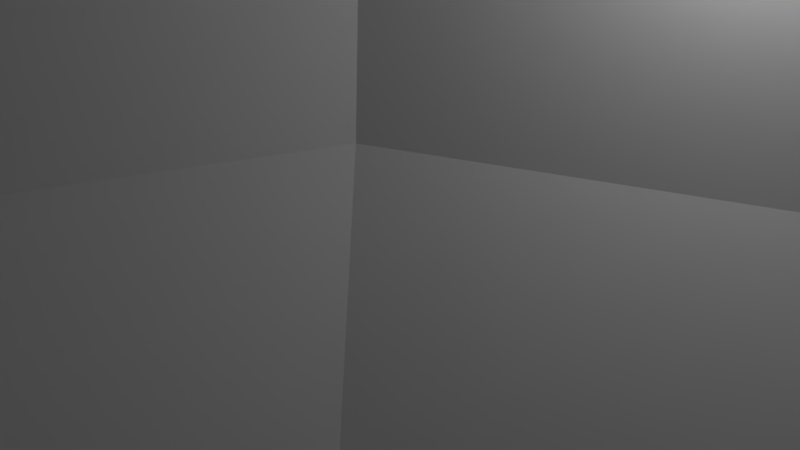 # Source: walls.blend  (saved by Blender 2.77.0; exported with 4.5.12 LTS)
import bpy
from mathutils import Matrix  # noqa: F401  (used for matrix-valued properties, if any)

bpy.ops.wm.read_factory_settings(use_empty=True)
scene = bpy.context.scene
scene.name = 'Scene'

# ---- collections
col_collection_1 = bpy.data.collections.new('Collection 1'); scene.collection.children.link(col_collection_1)

# ---- materials (node trees are filled in below, after node groups)
mat_material = bpy.data.materials.new('Material')
mat_material.alpha_threshold = 0.0
mat_material.use_transparent_shadow = False
mat_material.roughness = 0.5
mat_material.line_color = (0.0, 0.0, 0.0, 1.0)

# ---- material node trees

# ---- world
world_world = bpy.data.worlds.new('World'); scene.world = world_world
world_world.color = (0.05088, 0.05088, 0.05088)
world_world.use_sun_shadow = False
world_world.sun_shadow_jitter_overblur = 0.0
world_world.cycles.sampling_method = 'MANUAL'

# ---- cameras
cam_camera = bpy.data.cameras.new('Camera')
cam_camera.clip_end = 100.0
cam_camera.lens = 35.0
cam_camera.sensor_width = 32.0
cam_camera.sensor_height = 18.0
cam_camera.ortho_scale = 7.314
cam_camera.dof.focus_distance = 0.0
cam_camera.dof.aperture_fstop = 128.0

# ---- lights
light_lamp = bpy.data.lights.new('Lamp', 'POINT')
light_lamp.transmission_factor = 0.0
light_lamp.cutoff_distance = 30.0
light_lamp.energy = 100.0
light_lamp.shadow_buffer_clip_start = 1.001
light_lamp.shadow_soft_size = 0.1
light_lamp.shadow_maximum_resolution = 0.006
light_lamp.use_absolute_resolution = True

# ---- meshes
me_plane_004 = bpy.data.meshes.new('Plane.004')
me_plane_004.from_pydata([(-50.0, -50.0, 0.002225), (-50.0, -15.25, 24.62), (-50.0, -23.8, 4.695), (-50.0, -36.53, 0.9508), (-50.0, -17.94, 14.2), (-59.42, -50.0, 1.889), (-50.0, -15.25, 24.63), (-57.63, -23.8, 6.224), (-59.06, -36.53, 2.765), (-53.99, -17.94, 15.01), (-67.41, -50.0, 7.238), (-50.0, -15.25, 24.64), (-64.09, -23.8, 10.56), (-66.74, -36.53, 7.908), (-57.37, -17.94, 17.28), (-72.74, -50.0, 15.24), (-50.0, -15.25, 24.66), (-68.4, -23.8, 17.03), (-71.86, -36.53, 15.6), (-59.62, -17.94, 20.67), (-74.6, -50.0, 24.66), (-49.99, -15.25, 24.66), (-69.91, -23.8, 24.66), (-73.65, -36.53, 24.66), (-60.4, -17.94, 24.66)], [], [(1, 6, 9, 4), (4, 9, 7, 2), (2, 7, 8, 3), (3, 8, 5, 0), (7, 12, 13, 8), (8, 13, 10, 5), (6, 11, 14, 9), (9, 14, 12, 7), (14, 19, 17, 12), (12, 17, 18, 13), (13, 18, 15, 10), (11, 16, 19, 14), (16, 21, 24, 19), (19, 24, 22, 17), (17, 22, 23, 18), (18, 23, 20, 15)])
me_plane_004.use_remesh_preserve_volume = False
me_plane_004.use_remesh_preserve_attributes = False
me_plane_004.use_mirror_vertex_groups = False
me_plane_004.update()
me_cube_004 = bpy.data.meshes.new('Cube.004')
me_cube_004.from_pydata([(-4.433, -4.503, 0.9907), (-4.043, -2.62, 0.9907), (-2.975, -1.02, 0.9907), (-1.376, 0.06024, 0.9907), (0.4992, 0.4346, 0.9907), (-4.433, -4.503, 21.01), (-4.043, -2.62, 21.01), (-2.975, -1.02, 21.01), (-1.376, 0.06024, 21.01), (0.4992, 0.4346, 21.01)], [], [(1, 2, 7, 6), (2, 3, 8, 7), (0, 1, 6, 5), (3, 4, 9, 8)])
me_cube_004.materials.append(mat_material)
me_cube_004.use_remesh_preserve_volume = False
me_cube_004.use_remesh_preserve_attributes = False
me_cube_004.use_mirror_vertex_groups = False
me_cube_004.update()
me_cube_003 = bpy.data.meshes.new('Cube.003')
me_cube_003.from_pydata([(-3.727, -4.497, -1.575e-08), (0.5, 0.3066, 0.5436), (0.5, 0.07749, 0.2008), (0.5, -0.2231, 0.0), (-2.503, -1.5, -4.836e-08), (0.5, 0.3767, 1.0), (-4.027, -4.497, 0.2008), (-4.256, -4.497, 0.5436), (-4.326, -4.497, 1.0), (-2.921, -1.07, 1.0), (-2.872, -1.12, 0.5436), (-2.712, -1.285, 0.2008), (-3.392, -2.881, -0.04104), (-1.113, -0.5932, -0.03615), (-3.671, -2.768, 0.1519), (-3.975, -2.64, 0.9842), (-1.347, -0.01385, 0.9857), (-3.904, -2.67, 0.5094), (-1.318, -0.08444, 0.5127), (-1.224, -0.3148, 0.1568), (-4.526, -4.497, -1.575e-08), (-4.526, -4.497, 0.2008), (-4.526, -4.497, 0.5436), (-4.526, -4.497, 1.0), (-4.129, -2.579, 0.0), (-4.129, -2.579, 0.2008), (-4.129, -2.579, 0.5436), (-4.129, -2.579, 1.0), (-3.049, -0.9517, -1.855e-08), (-3.049, -0.9517, 0.2008), (-3.049, -0.9517, 0.5436), (-3.049, -0.9517, 1.0), (-1.412, 0.1355, 1.726e-09), (-1.412, 0.1355, 0.2008), (-1.412, 0.1355, 0.5436), (-1.412, 0.1355, 1.0), (0.4938, 0.509, 6.171e-08), (0.4938, 0.509, 0.2008), (0.4938, 0.509, 0.5436), (0.4938, 0.509, 1.0)], [], [(15, 17, 10, 9), (18, 16, 9, 10), (17, 14, 11, 10), (19, 18, 10, 11), (14, 12, 4, 11), (13, 3, 2, 19), (4, 13, 19, 11), (6, 0, 12, 14), (2, 1, 18, 19), (7, 6, 14, 17), (1, 5, 16, 18), (8, 7, 17, 15), (7, 8, 23, 22), (6, 7, 22, 21), (0, 6, 21, 20), (22, 23, 27, 26), (21, 22, 26, 25), (20, 21, 25, 24), (26, 27, 31, 30), (25, 26, 30, 29), (24, 25, 29, 28), (30, 31, 35, 34), (29, 30, 34, 33), (28, 29, 33, 32), (34, 35, 39, 38), (33, 34, 38, 37), (32, 33, 37, 36), (15, 27, 23, 8), (9, 31, 27, 15), (16, 35, 31, 9), (5, 39, 35, 16), (0, 20, 24, 12), (12, 24, 28, 4), (4, 28, 32, 13), (13, 32, 36, 3)])
me_cube_003.materials.append(mat_material)
me_cube_003.use_remesh_preserve_volume = False
me_cube_003.use_remesh_preserve_attributes = False
me_cube_003.use_mirror_vertex_groups = False
me_cube_003.update()
me_plane_002 = bpy.data.meshes.new('Plane.002')
me_plane_002.from_pydata([(-50.0, -50.0, 0.0), (55.0, -50.0, 0.0), (-50.0, 50.0, 0.0), (55.0, 50.0, 0.0)], [], [(0, 2, 3, 1)])
me_plane_002.use_remesh_preserve_volume = False
me_plane_002.use_remesh_preserve_attributes = False
me_plane_002.use_mirror_vertex_groups = False
me_plane_002.update()
me_plane_001 = bpy.data.meshes.new('Plane.001')
me_plane_001.from_pydata([(-50.0, -50.0, 0.002225), (55.0, -50.0, 0.002225), (-50.0, -15.25, 24.62), (55.0, -15.25, 24.62), (-50.0, -23.8, 4.695), (55.0, -23.8, 4.695), (-50.0, -36.53, 0.9508), (2.499, -50.0, 0.002225), (55.0, -17.94, 14.2), (2.499, -15.25, 24.62), (-50.0, -17.94, 14.2), (55.0, -36.53, 0.9508), (2.499, -23.8, 4.695), (2.499, -36.53, 0.9508), (2.499, -17.94, 14.2)], [], [(14, 8, 3, 9), (13, 11, 5, 12), (6, 13, 12, 4), (0, 7, 13, 6), (7, 1, 11, 13), (10, 14, 9, 2), (4, 12, 14, 10), (12, 5, 8, 14)])
me_plane_001.use_remesh_preserve_volume = False
me_plane_001.use_remesh_preserve_attributes = False
me_plane_001.use_mirror_vertex_groups = False
me_plane_001.update()
me_plane = bpy.data.meshes.new('Plane')
me_plane.from_pydata([(-50.0, -50.0, 0.0), (55.0, -50.0, 0.0), (-50.0, 50.0, 0.0), (55.0, 50.0, 0.0)], [], [(0, 1, 3, 2)])
me_plane.use_remesh_preserve_volume = False
me_plane.use_remesh_preserve_attributes = False
me_plane.use_mirror_vertex_groups = False
me_plane.update()
me_cube_001 = bpy.data.meshes.new('Cube.001')
me_cube_001.from_pydata([(-0.5, -0.2231, 0.0), (-0.5, 0.5, 1.0), (-0.5, 0.3767, 1.0), (-0.5, 0.3066, 0.5436), (-0.5, 0.07749, 0.2008), (20.5, -0.2231, -1.075e-07), (20.5, 0.5, 1.0), (20.5, 0.3767, 1.0), (20.5, 0.3066, 0.5436), (20.5, 0.07749, 0.2008), (-0.5, 0.5, 5.374e-08), (20.5, 0.5, -5.374e-08), (20.5, 0.1385, -8.06e-08), (-0.5, 0.1385, 2.687e-08)], [], [(2, 3, 8, 7), (1, 2, 7, 6), (3, 4, 9, 8), (4, 0, 5, 9), (5, 0, 13, 10, 11, 12), (1, 6, 11, 10), (9, 5, 12), (8, 9, 12, 11), (7, 8, 11, 6), (0, 4, 13), (3, 10, 13, 4), (2, 1, 10, 3)])
me_cube_001.materials.append(mat_material)
me_cube_001.use_remesh_preserve_volume = False
me_cube_001.use_remesh_preserve_attributes = False
me_cube_001.use_mirror_vertex_groups = False
me_cube_001.update()
me_sphere = bpy.data.meshes.new('Sphere')
me_sphere.from_pydata([(-5.558, 0.0, 5.558), (-7.262, 0.0, 3.008), (-7.262, 0.0, -3.008), (-5.558, 0.0, -5.558), (-1.187e-06, 0.0, -7.86), (-2.127, 2.127, 7.262), (-3.93, 3.93, 5.558), (-5.135, 5.135, 3.008), (-5.558, 5.558, -3.436e-07), (-5.135, 5.135, -3.008), (-3.93, 3.93, -5.558), (-2.127, 2.127, -7.262), (-1.182e-06, 3.008, 7.262), (-1.063e-06, 5.558, 5.558), (-1.54e-06, 7.262, 3.008), (-1.301e-06, 7.86, -3.436e-07), (-1.54e-06, 7.262, -3.008), (-1.063e-06, 5.558, -5.558), (-1.182e-06, 3.008, -7.262), (-2.026e-06, -8.392e-07, 7.86), (2.127, 2.127, 7.262), (3.93, 3.93, 5.558), (5.135, 5.135, 3.008), (5.558, 5.558, -3.436e-07), (5.135, 5.135, -3.008), (3.93, 3.93, -5.558), (2.127, 2.127, -7.262), (3.008, -4.748e-09, 7.262), (5.558, -3.624e-07, 5.558), (7.262, 1.145e-07, 3.008), (7.86, 3.529e-07, -3.436e-07), (7.262, 1.145e-07, -3.008), (5.558, -3.624e-07, -5.558), (3.008, -4.748e-09, -7.262), (2.127, -2.127, 7.262), (3.93, -3.93, 5.558), (5.135, -5.135, 3.008), (5.558, -5.558, -3.436e-07), (5.135, -5.135, -3.008), (3.93, -3.93, -5.558), (2.127, -2.127, -7.262), (-1.182e-06, -3.008, 7.262), (-1.54e-06, -5.558, 5.558), (-1.301e-06, -7.262, 3.008), (-8.245e-07, -7.86, -3.436e-07), (-1.301e-06, -7.262, -3.008), (-1.54e-06, -5.558, -5.558), (-1.182e-06, -3.008, -7.262), (-2.127, -2.127, 7.262), (-3.93, -3.93, 5.558), (-5.135, -5.135, 3.008), (-5.558, -5.558, -3.436e-07), (-5.135, -5.135, -3.008), (-3.93, -3.93, -5.558), (-2.127, -2.127, -7.262), (-3.008, -4.748e-09, 7.262), (-7.86, -6.008e-07, -3.436e-07), (-3.008, -4.748e-09, -7.262)], [], [(56, 1, 7, 8), (0, 55, 5, 6), (57, 3, 10, 11), (2, 56, 8, 9), (1, 0, 6, 7), (55, 19, 5), (4, 57, 11), (3, 2, 9, 10), (11, 10, 17, 18), (9, 8, 15, 16), (7, 6, 13, 14), (5, 19, 12), (4, 11, 18), (10, 9, 16, 17), (8, 7, 14, 15), (6, 5, 12, 13), (12, 19, 20), (4, 18, 26), (17, 16, 24, 25), (15, 14, 22, 23), (13, 12, 20, 21), (18, 17, 25, 26), (16, 15, 23, 24), (14, 13, 21, 22), (25, 24, 31, 32), (23, 22, 29, 30), (21, 20, 27, 28), (26, 25, 32, 33), (24, 23, 30, 31), (22, 21, 28, 29), (20, 19, 27), (4, 26, 33), (33, 32, 39, 40), (31, 30, 37, 38), (29, 28, 35, 36), (27, 19, 34), (4, 33, 40), (32, 31, 38, 39), (30, 29, 36, 37), (28, 27, 34, 35), (38, 37, 44, 45), (36, 35, 42, 43), (34, 19, 41), (4, 40, 47), (39, 38, 45, 46), (37, 36, 43, 44), (35, 34, 41, 42), (40, 39, 46, 47), (4, 47, 54), (46, 45, 52, 53), (44, 43, 50, 51), (42, 41, 48, 49), (47, 46, 53, 54), (45, 44, 51, 52), (43, 42, 49, 50), (41, 19, 48), (51, 50, 1, 56), (49, 48, 55, 0), (54, 53, 3, 57), (52, 51, 56, 2), (50, 49, 0, 1), (48, 19, 55), (4, 54, 57), (53, 52, 2, 3)])
me_sphere.use_remesh_preserve_volume = False
me_sphere.use_remesh_preserve_attributes = False
me_sphere.use_mirror_vertex_groups = False
me_sphere.update()
me_cube = bpy.data.meshes.new('Cube')
me_cube.from_pydata([(0.2174, -0.5, 0.0), (-0.1433, -0.5, 2.913e-10), (-0.5049, -0.5, 2.913e-10), (0.5, 0.3066, 0.5436), (0.5, 0.07749, 0.2008), (0.5, 0.5, 5.374e-08), (0.5, 0.1385, 2.687e-08), (0.5, -0.2231, 0.0), (0.2974, -0.307, 0.0), (0.5, 0.5, 1.0), (-0.5, 0.5, 1.0), (0.5, 0.3767, 1.0), (-0.08312, -0.5, 0.2008), (-0.3122, -0.5, 0.5436), (-0.5, -0.5, 1.0), (-0.3823, -0.5, 1.0), (-0.1267, 0.1171, 1.0), (-0.07712, 0.0675, 0.5436), (0.08486, -0.09447, 0.2008), (-0.5049, 0.5, 2.913e-10), (-0.1037, 0.0965, 1.457e-10)], [], [(7, 6, 4), (3, 4, 6, 5), (11, 3, 5, 9), (9, 10, 14, 15, 16, 11), (15, 13, 17, 16), (3, 11, 16, 17), (13, 12, 18, 17), (4, 3, 17, 18), (12, 0, 8, 18), (8, 7, 4, 18), (0, 12, 1), (13, 2, 1, 12), (15, 14, 2, 13), (20, 1, 2, 19), (8, 0, 1, 20), (8, 20, 6, 7), (5, 6, 20, 19), (2, 14, 10, 19), (10, 9, 5, 19)])
me_cube.materials.append(mat_material)
me_cube.use_remesh_preserve_volume = False
me_cube.use_remesh_preserve_attributes = False
me_cube.use_mirror_vertex_groups = False
me_cube.update()

# ---- objects
ob_edge_transparent_003 = bpy.data.objects.new('Edge_transparent.003', me_plane_004)
ob_corner_large_001 = bpy.data.objects.new('Corner_large.001', me_cube_004)
ob_corner_large = bpy.data.objects.new('Corner_large', me_cube_003)
ob_edge_transparent_002 = bpy.data.objects.new('Edge_transparent.002', me_plane_002)
ob_edge_transparent_001 = bpy.data.objects.new('Edge_transparent.001', me_plane_001)
ob_edge_transparent = bpy.data.objects.new('Edge_transparent', me_plane)
ob_edge = bpy.data.objects.new('Edge', me_cube_001)
ob_sphere = bpy.data.objects.new('Sphere', me_sphere)
ob_corner_small = bpy.data.objects.new('Corner_small', me_cube)
ob_lamp = bpy.data.objects.new('Lamp', light_lamp)
ob_camera = bpy.data.objects.new('Camera', cam_camera)

# ---- transforms, parenting, visibility, modifiers, constraints
ob_edge_transparent_003.location = (52.5, 2.179, 155.0)
ob_edge_transparent_003.rotation_euler = (1.571, -0.0, 0.0)
ob_edge_transparent_003.lineart.crease_threshold = 0.0
ob_corner_large_001.location = (0.0, 0.0, 0.0)
ob_corner_large_001.scale = (5.0, 5.0, 5.0)
ob_corner_large_001.lock_rotations_4d = False
ob_corner_large_001.empty_display_type = 'ARROWS'
ob_corner_large_001.lineart.crease_threshold = 0.0
ob_corner_large.location = (0.0, 0.0, 0.0)
ob_corner_large.scale = (5.0, 5.0, 5.0)
ob_corner_large.lock_rotations_4d = False
ob_corner_large.empty_display_type = 'ARROWS'
ob_corner_large.lineart.crease_threshold = 0.0
ob_edge_transparent_002.location = (52.5, -72.48, 139.8)
ob_edge_transparent_002.lineart.crease_threshold = 0.0
ob_edge_transparent_001.location = (52.5, 2.179, 155.0)
ob_edge_transparent_001.rotation_euler = (1.571, -0.0, 0.0)
ob_edge_transparent_001.lineart.crease_threshold = 0.0
ob_edge_transparent.location = (52.5, 2.179, 55.04)
ob_edge_transparent.rotation_euler = (1.571, -0.0, 0.0)
ob_edge_transparent.lineart.crease_threshold = 0.0
ob_edge.location = (5.0, 0.0, 0.0)
ob_edge.scale = (5.0, 5.0, 5.0)
ob_edge.lock_rotations_4d = False
ob_edge.empty_display_type = 'ARROWS'
ob_edge.lineart.crease_threshold = 0.0
ob_sphere.location = (6.132, -6.228, 9.48)
ob_sphere.scale = (1.344, 1.344, 1.344)
ob_sphere.hide_viewport = True
ob_sphere.lineart.crease_threshold = 0.0
ob_corner_small.location = (0.0, 0.0, 0.0)
ob_corner_small.scale = (5.0, 5.0, 5.0)
ob_corner_small.lock_rotations_4d = False
ob_corner_small.empty_display_type = 'ARROWS'
ob_corner_small.hide_viewport = True
ob_corner_small.lineart.crease_threshold = 0.0
ob_lamp.location = (4.076, 1.005, 5.904)
ob_lamp.rotation_euler = (0.6503, 0.05522, 1.866)
ob_lamp.lock_rotations_4d = False
ob_lamp.empty_display_type = 'ARROWS'
ob_lamp.color = (0.0, 0.0, 0.0, 0.0)
ob_lamp.lineart.crease_threshold = 0.0
ob_camera.location = (7.481, -6.508, 5.344)
ob_camera.rotation_euler = (1.109, 0.01082, 0.8149)
ob_camera.lock_rotations_4d = False
ob_camera.empty_display_type = 'ARROWS'
ob_camera.color = (0.0, 0.0, 0.0, 0.0)
ob_camera.display_type = 'WIRE'
ob_camera.lineart.crease_threshold = 0.0

# ---- collection membership
col_collection_1.objects.link(ob_edge_transparent_003)
col_collection_1.objects.link(ob_corner_large_001)
col_collection_1.objects.link(ob_corner_large)
col_collection_1.objects.link(ob_edge_transparent_002)
col_collection_1.objects.link(ob_edge_transparent_001)
col_collection_1.objects.link(ob_edge_transparent)
col_collection_1.objects.link(ob_edge)
col_collection_1.objects.link(ob_sphere)
col_collection_1.objects.link(ob_corner_small)
col_collection_1.objects.link(ob_lamp)
col_collection_1.objects.link(ob_camera)

# ---- scene / render settings (as saved in the file)
scene.camera = ob_camera
scene.frame_start = 1; scene.frame_end = 250; scene.frame_set(1)
scene.render.engine = 'BLENDER_EEVEE_NEXT'
scene.render.resolution_percentage = 50
scene.render.dither_intensity = 0.0
scene.cycles.use_denoising = False
scene.cycles.samples = 128
scene.cycles.sampling_pattern = 'TABULATED_SOBOL'
scene.cycles.light_sampling_threshold = 0.0
scene.cycles.use_adaptive_sampling = False
scene.cycles.use_light_tree = False
scene.cycles.blur_glossy = 0.0
scene.cycles.sample_clamp_indirect = 0.0
scene.view_settings.view_transform = 'Standard'
bpy.context.view_layer.update()
